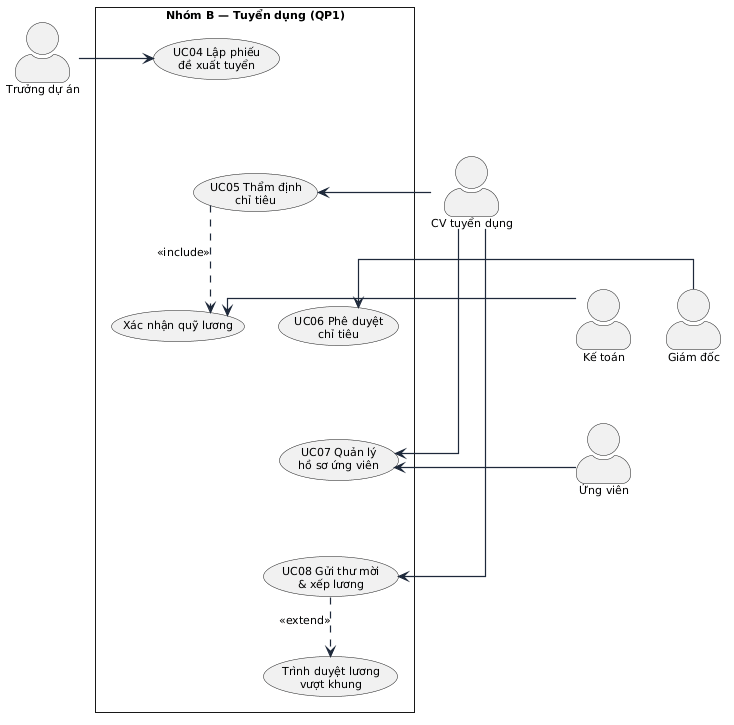

The diagram above was rendered by PlantUML. Its source (embedded in the PNG):
@startuml
skinparam linetype ortho
skinparam shadowing false
skinparam roundcorner 0
skinparam defaultFontName "Arial"
skinparam defaultFontSize 11
skinparam ArrowColor #1E293B
skinparam ArrowThickness 1.2
skinparam actorStyle awesome

actor "Trưởng dự án" as PM
actor "CV tuyển dụng" as TD
actor "Ứng viên" as UV
actor "Kế toán" as KT
actor "Giám đốc" as GD

rectangle "Nhóm B — Tuyển dụng (QP1)" {
  usecase "UC04 Lập phiếu\nđề xuất tuyển" as UC04
  usecase "UC05 Thẩm định\nchỉ tiêu" as UC05
  usecase "Xác nhận quỹ lương" as INC1
  usecase "UC06 Phê duyệt\nchỉ tiêu" as UC06
  usecase "UC07 Quản lý\nhồ sơ ứng viên" as UC07
  usecase "UC08 Gửi thư mời\n& xếp lương" as UC08
  usecase "Trình duyệt lương\nvượt khung" as EXT1

  UC04 -[hidden]down-> UC05
  UC05 -[hidden]down-> UC06
  UC06 -[hidden]down-> UC07
  UC07 -[hidden]down-> UC08
}

PM -right-> UC04
TD -right-> UC05
KT -right-> INC1
GD -right-> UC06
UV -right-> UC07
TD -right-> UC07
TD -right-> UC08

UC05 .down.> INC1 : <<include>>
UC08 .down.> EXT1 : <<extend>>
@enduml